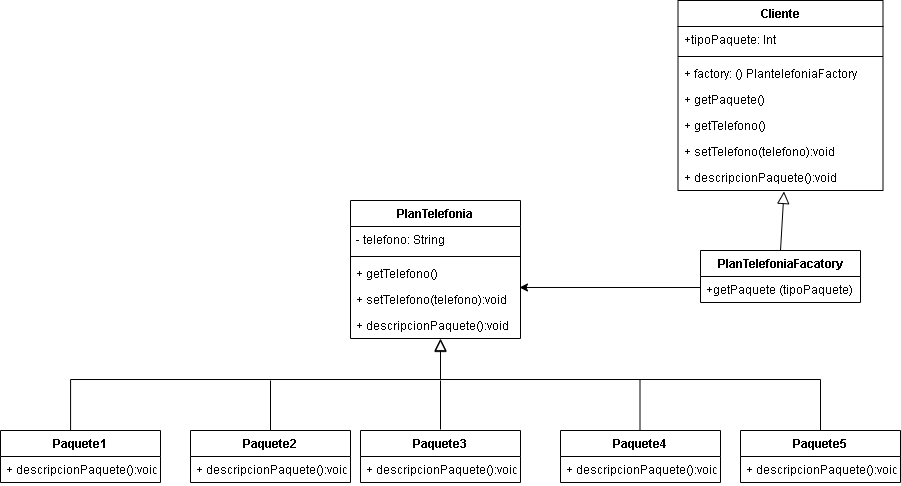

The diagram above was exported from draw.io. Its source (the exported page's mxGraphModel, read from the mxfile embedded in the PNG):
<mxGraphModel dx="448" dy="779" grid="1" gridSize="10" guides="1" tooltips="1" connect="1" arrows="1" fold="1" page="1" pageScale="1" pageWidth="827" pageHeight="1169" math="0" shadow="0">
  <root>
    <mxCell id="MNiNiiu4F5l7NOz318Rv-0" />
    <mxCell id="MNiNiiu4F5l7NOz318Rv-1" parent="MNiNiiu4F5l7NOz318Rv-0" />
    <mxCell id="MNiNiiu4F5l7NOz318Rv-14" value="PlanTelefonia" style="swimlane;fontStyle=1;align=center;verticalAlign=top;childLayout=stackLayout;horizontal=1;startSize=26;horizontalStack=0;resizeParent=1;resizeParentMax=0;resizeLast=0;collapsible=1;marginBottom=0;" parent="MNiNiiu4F5l7NOz318Rv-1" vertex="1">
      <mxGeometry x="420" y="260" width="170" height="138" as="geometry" />
    </mxCell>
    <mxCell id="gFkujAbe_QaQMqyogEXS-0" value="- telefono: String" style="text;strokeColor=none;fillColor=none;align=left;verticalAlign=top;spacingLeft=4;spacingRight=4;overflow=hidden;rotatable=0;points=[[0,0.5],[1,0.5]];portConstraint=eastwest;" vertex="1" parent="MNiNiiu4F5l7NOz318Rv-14">
      <mxGeometry y="26" width="170" height="26" as="geometry" />
    </mxCell>
    <mxCell id="MNiNiiu4F5l7NOz318Rv-16" value="" style="line;strokeWidth=1;fillColor=none;align=left;verticalAlign=middle;spacingTop=-1;spacingLeft=3;spacingRight=3;rotatable=0;labelPosition=right;points=[];portConstraint=eastwest;" parent="MNiNiiu4F5l7NOz318Rv-14" vertex="1">
      <mxGeometry y="52" width="170" height="8" as="geometry" />
    </mxCell>
    <mxCell id="MNiNiiu4F5l7NOz318Rv-17" value="+ getTelefono()&#10;" style="text;strokeColor=none;fillColor=none;align=left;verticalAlign=top;spacingLeft=4;spacingRight=4;overflow=hidden;rotatable=0;points=[[0,0.5],[1,0.5]];portConstraint=eastwest;" parent="MNiNiiu4F5l7NOz318Rv-14" vertex="1">
      <mxGeometry y="60" width="170" height="26" as="geometry" />
    </mxCell>
    <mxCell id="76ufU9Dp0G5AlfpXYR2U-4" value="+ setTelefono(telefono):void" style="text;strokeColor=none;fillColor=none;align=left;verticalAlign=top;spacingLeft=4;spacingRight=4;overflow=hidden;rotatable=0;points=[[0,0.5],[1,0.5]];portConstraint=eastwest;" parent="MNiNiiu4F5l7NOz318Rv-14" vertex="1">
      <mxGeometry y="86" width="170" height="26" as="geometry" />
    </mxCell>
    <mxCell id="76ufU9Dp0G5AlfpXYR2U-5" value="+ descripcionPaquete():void" style="text;strokeColor=none;fillColor=none;align=left;verticalAlign=top;spacingLeft=4;spacingRight=4;overflow=hidden;rotatable=0;points=[[0,0.5],[1,0.5]];portConstraint=eastwest;" parent="MNiNiiu4F5l7NOz318Rv-14" vertex="1">
      <mxGeometry y="112" width="170" height="26" as="geometry" />
    </mxCell>
    <mxCell id="76ufU9Dp0G5AlfpXYR2U-0" value="" style="endArrow=block;endSize=10;endFill=0;shadow=0;strokeWidth=1;rounded=0;edgeStyle=elbowEdgeStyle;elbow=vertical;exitX=0.438;exitY=0;exitDx=0;exitDy=0;exitPerimeter=0;" parent="MNiNiiu4F5l7NOz318Rv-14" source="MNiNiiu4F5l7NOz318Rv-18" edge="1">
      <mxGeometry width="160" relative="1" as="geometry">
        <mxPoint x="-260" y="187" as="sourcePoint" />
        <mxPoint x="90" y="139" as="targetPoint" />
        <Array as="points">
          <mxPoint x="-70" y="179" />
        </Array>
      </mxGeometry>
    </mxCell>
    <mxCell id="MNiNiiu4F5l7NOz318Rv-18" value="Paquete1" style="swimlane;fontStyle=1;align=center;verticalAlign=top;childLayout=stackLayout;horizontal=1;startSize=26;horizontalStack=0;resizeParent=1;resizeParentMax=0;resizeLast=0;collapsible=1;marginBottom=0;" parent="MNiNiiu4F5l7NOz318Rv-1" vertex="1">
      <mxGeometry x="70" y="490" width="160" height="52" as="geometry" />
    </mxCell>
    <mxCell id="76ufU9Dp0G5AlfpXYR2U-11" value="+ descripcionPaquete():void" style="text;strokeColor=none;fillColor=none;align=left;verticalAlign=top;spacingLeft=4;spacingRight=4;overflow=hidden;rotatable=0;points=[[0,0.5],[1,0.5]];portConstraint=eastwest;" parent="MNiNiiu4F5l7NOz318Rv-18" vertex="1">
      <mxGeometry y="26" width="160" height="26" as="geometry" />
    </mxCell>
    <mxCell id="MNiNiiu4F5l7NOz318Rv-29" value="PlanTelefoniaFacatory" style="swimlane;fontStyle=1;align=center;verticalAlign=top;childLayout=stackLayout;horizontal=1;startSize=26;horizontalStack=0;resizeParent=1;resizeParentMax=0;resizeLast=0;collapsible=1;marginBottom=0;rounded=0;" parent="MNiNiiu4F5l7NOz318Rv-1" vertex="1">
      <mxGeometry x="770" y="310" width="160" height="52" as="geometry" />
    </mxCell>
    <mxCell id="MNiNiiu4F5l7NOz318Rv-32" value="+getPaquete (tipoPaquete)" style="text;strokeColor=none;fillColor=none;align=left;verticalAlign=top;spacingLeft=4;spacingRight=4;overflow=hidden;rotatable=0;points=[[0,0.5],[1,0.5]];portConstraint=eastwest;" parent="MNiNiiu4F5l7NOz318Rv-29" vertex="1">
      <mxGeometry y="26" width="160" height="26" as="geometry" />
    </mxCell>
    <mxCell id="MNiNiiu4F5l7NOz318Rv-38" value="Paquete2" style="swimlane;fontStyle=1;align=center;verticalAlign=top;childLayout=stackLayout;horizontal=1;startSize=26;horizontalStack=0;resizeParent=1;resizeParentMax=0;resizeLast=0;collapsible=1;marginBottom=0;" parent="MNiNiiu4F5l7NOz318Rv-1" vertex="1">
      <mxGeometry x="260" y="490" width="160" height="52" as="geometry" />
    </mxCell>
    <mxCell id="76ufU9Dp0G5AlfpXYR2U-7" value="+ descripcionPaquete():void" style="text;strokeColor=none;fillColor=none;align=left;verticalAlign=top;spacingLeft=4;spacingRight=4;overflow=hidden;rotatable=0;points=[[0,0.5],[1,0.5]];portConstraint=eastwest;" parent="MNiNiiu4F5l7NOz318Rv-38" vertex="1">
      <mxGeometry y="26" width="160" height="26" as="geometry" />
    </mxCell>
    <mxCell id="MNiNiiu4F5l7NOz318Rv-42" value="Paquete3" style="swimlane;fontStyle=1;align=center;verticalAlign=top;childLayout=stackLayout;horizontal=1;startSize=26;horizontalStack=0;resizeParent=1;resizeParentMax=0;resizeLast=0;collapsible=1;marginBottom=0;" parent="MNiNiiu4F5l7NOz318Rv-1" vertex="1">
      <mxGeometry x="430" y="490" width="160" height="52" as="geometry" />
    </mxCell>
    <mxCell id="76ufU9Dp0G5AlfpXYR2U-8" value="+ descripcionPaquete():void" style="text;strokeColor=none;fillColor=none;align=left;verticalAlign=top;spacingLeft=4;spacingRight=4;overflow=hidden;rotatable=0;points=[[0,0.5],[1,0.5]];portConstraint=eastwest;" parent="MNiNiiu4F5l7NOz318Rv-42" vertex="1">
      <mxGeometry y="26" width="160" height="26" as="geometry" />
    </mxCell>
    <mxCell id="MNiNiiu4F5l7NOz318Rv-46" value="Paquete4" style="swimlane;fontStyle=1;align=center;verticalAlign=top;childLayout=stackLayout;horizontal=1;startSize=26;horizontalStack=0;resizeParent=1;resizeParentMax=0;resizeLast=0;collapsible=1;marginBottom=0;" parent="MNiNiiu4F5l7NOz318Rv-1" vertex="1">
      <mxGeometry x="630" y="490" width="160" height="52" as="geometry" />
    </mxCell>
    <mxCell id="76ufU9Dp0G5AlfpXYR2U-10" value="+ descripcionPaquete():void" style="text;strokeColor=none;fillColor=none;align=left;verticalAlign=top;spacingLeft=4;spacingRight=4;overflow=hidden;rotatable=0;points=[[0,0.5],[1,0.5]];portConstraint=eastwest;" parent="MNiNiiu4F5l7NOz318Rv-46" vertex="1">
      <mxGeometry y="26" width="160" height="26" as="geometry" />
    </mxCell>
    <mxCell id="MNiNiiu4F5l7NOz318Rv-50" value="Paquete5" style="swimlane;fontStyle=1;align=center;verticalAlign=top;childLayout=stackLayout;horizontal=1;startSize=26;horizontalStack=0;resizeParent=1;resizeParentMax=0;resizeLast=0;collapsible=1;marginBottom=0;" parent="MNiNiiu4F5l7NOz318Rv-1" vertex="1">
      <mxGeometry x="810" y="490" width="160" height="52" as="geometry" />
    </mxCell>
    <mxCell id="76ufU9Dp0G5AlfpXYR2U-9" value="+ descripcionPaquete():void" style="text;strokeColor=none;fillColor=none;align=left;verticalAlign=top;spacingLeft=4;spacingRight=4;overflow=hidden;rotatable=0;points=[[0,0.5],[1,0.5]];portConstraint=eastwest;" parent="MNiNiiu4F5l7NOz318Rv-50" vertex="1">
      <mxGeometry y="26" width="160" height="26" as="geometry" />
    </mxCell>
    <mxCell id="r59VBvPfrf_kwQxJjME9-2" value="" style="endArrow=none;html=1;entryX=0.5;entryY=0;entryDx=0;entryDy=0;" parent="MNiNiiu4F5l7NOz318Rv-1" target="MNiNiiu4F5l7NOz318Rv-38" edge="1">
      <mxGeometry width="50" height="50" relative="1" as="geometry">
        <mxPoint x="340" y="440" as="sourcePoint" />
        <mxPoint x="490" y="486" as="targetPoint" />
      </mxGeometry>
    </mxCell>
    <mxCell id="r59VBvPfrf_kwQxJjME9-5" value="" style="endArrow=none;html=1;" parent="MNiNiiu4F5l7NOz318Rv-1" edge="1">
      <mxGeometry width="50" height="50" relative="1" as="geometry">
        <mxPoint x="510" y="440" as="sourcePoint" />
        <mxPoint x="510" y="489" as="targetPoint" />
      </mxGeometry>
    </mxCell>
    <mxCell id="76ufU9Dp0G5AlfpXYR2U-2" value="" style="endArrow=none;html=1;entryX=0.5;entryY=0;entryDx=0;entryDy=0;" parent="MNiNiiu4F5l7NOz318Rv-1" edge="1">
      <mxGeometry width="50" height="50" relative="1" as="geometry">
        <mxPoint x="709.5" y="440" as="sourcePoint" />
        <mxPoint x="709.5" y="490" as="targetPoint" />
      </mxGeometry>
    </mxCell>
    <mxCell id="76ufU9Dp0G5AlfpXYR2U-1" value="" style="endArrow=block;endSize=10;endFill=0;shadow=0;strokeWidth=1;rounded=0;edgeStyle=elbowEdgeStyle;elbow=vertical;exitX=0.5;exitY=0;exitDx=0;exitDy=0;" parent="MNiNiiu4F5l7NOz318Rv-1" source="MNiNiiu4F5l7NOz318Rv-50" edge="1">
      <mxGeometry width="160" relative="1" as="geometry">
        <mxPoint x="890" y="485" as="sourcePoint" />
        <mxPoint x="510" y="398" as="targetPoint" />
        <Array as="points">
          <mxPoint x="550" y="439" />
          <mxPoint x="700" y="449" />
        </Array>
      </mxGeometry>
    </mxCell>
    <mxCell id="76ufU9Dp0G5AlfpXYR2U-15" value="" style="endArrow=block;endSize=10;endFill=0;shadow=0;strokeWidth=1;rounded=0;elbow=vertical;exitX=0.5;exitY=0;exitDx=0;exitDy=0;entryX=0.517;entryY=1.038;entryDx=0;entryDy=0;entryPerimeter=0;" parent="MNiNiiu4F5l7NOz318Rv-1" source="MNiNiiu4F5l7NOz318Rv-29" target="pW_G2674IXOqUZUC7VLu-6" edge="1">
      <mxGeometry width="160" relative="1" as="geometry">
        <mxPoint x="1260" y="247" as="sourcePoint" />
        <mxPoint x="850.96" y="217.01199999999994" as="targetPoint" />
      </mxGeometry>
    </mxCell>
    <mxCell id="hwZ0iJP_FRt1Ko_ay75g-2" style="edgeStyle=none;rounded=0;orthogonalLoop=1;jettySize=auto;html=1;entryX=0.994;entryY=1.038;entryDx=0;entryDy=0;entryPerimeter=0;" parent="MNiNiiu4F5l7NOz318Rv-1" target="MNiNiiu4F5l7NOz318Rv-17" edge="1">
      <mxGeometry relative="1" as="geometry">
        <mxPoint x="770" y="347" as="sourcePoint" />
      </mxGeometry>
    </mxCell>
    <mxCell id="pW_G2674IXOqUZUC7VLu-1" value="Cliente" style="swimlane;fontStyle=1;align=center;verticalAlign=top;childLayout=stackLayout;horizontal=1;startSize=26;horizontalStack=0;resizeParent=1;resizeParentMax=0;resizeLast=0;collapsible=1;marginBottom=0;" vertex="1" parent="MNiNiiu4F5l7NOz318Rv-1">
      <mxGeometry x="747.5" y="60" width="205" height="190" as="geometry" />
    </mxCell>
    <mxCell id="pW_G2674IXOqUZUC7VLu-2" value="+tipoPaquete: Int" style="text;strokeColor=none;fillColor=none;align=left;verticalAlign=top;spacingLeft=4;spacingRight=4;overflow=hidden;rotatable=0;points=[[0,0.5],[1,0.5]];portConstraint=eastwest;" vertex="1" parent="pW_G2674IXOqUZUC7VLu-1">
      <mxGeometry y="26" width="205" height="26" as="geometry" />
    </mxCell>
    <mxCell id="pW_G2674IXOqUZUC7VLu-3" value="" style="line;strokeWidth=1;fillColor=none;align=left;verticalAlign=middle;spacingTop=-1;spacingLeft=3;spacingRight=3;rotatable=0;labelPosition=right;points=[];portConstraint=eastwest;" vertex="1" parent="pW_G2674IXOqUZUC7VLu-1">
      <mxGeometry y="52" width="205" height="8" as="geometry" />
    </mxCell>
    <mxCell id="pW_G2674IXOqUZUC7VLu-4" value="+ factory: () PlantelefoniaFactory&#10;" style="text;strokeColor=none;fillColor=none;align=left;verticalAlign=top;spacingLeft=4;spacingRight=4;overflow=hidden;rotatable=0;points=[[0,0.5],[1,0.5]];portConstraint=eastwest;" vertex="1" parent="pW_G2674IXOqUZUC7VLu-1">
      <mxGeometry y="60" width="205" height="26" as="geometry" />
    </mxCell>
    <mxCell id="pW_G2674IXOqUZUC7VLu-9" value="+ getPaquete()&#10;" style="text;strokeColor=none;fillColor=none;align=left;verticalAlign=top;spacingLeft=4;spacingRight=4;overflow=hidden;rotatable=0;points=[[0,0.5],[1,0.5]];portConstraint=eastwest;" vertex="1" parent="pW_G2674IXOqUZUC7VLu-1">
      <mxGeometry y="86" width="205" height="26" as="geometry" />
    </mxCell>
    <mxCell id="pW_G2674IXOqUZUC7VLu-8" value="+ getTelefono()&#10;" style="text;strokeColor=none;fillColor=none;align=left;verticalAlign=top;spacingLeft=4;spacingRight=4;overflow=hidden;rotatable=0;points=[[0,0.5],[1,0.5]];portConstraint=eastwest;" vertex="1" parent="pW_G2674IXOqUZUC7VLu-1">
      <mxGeometry y="112" width="205" height="26" as="geometry" />
    </mxCell>
    <mxCell id="pW_G2674IXOqUZUC7VLu-5" value="+ setTelefono(telefono):void" style="text;strokeColor=none;fillColor=none;align=left;verticalAlign=top;spacingLeft=4;spacingRight=4;overflow=hidden;rotatable=0;points=[[0,0.5],[1,0.5]];portConstraint=eastwest;" vertex="1" parent="pW_G2674IXOqUZUC7VLu-1">
      <mxGeometry y="138" width="205" height="26" as="geometry" />
    </mxCell>
    <mxCell id="pW_G2674IXOqUZUC7VLu-6" value="+ descripcionPaquete():void" style="text;strokeColor=none;fillColor=none;align=left;verticalAlign=top;spacingLeft=4;spacingRight=4;overflow=hidden;rotatable=0;points=[[0,0.5],[1,0.5]];portConstraint=eastwest;" vertex="1" parent="pW_G2674IXOqUZUC7VLu-1">
      <mxGeometry y="164" width="205" height="26" as="geometry" />
    </mxCell>
  </root>
</mxGraphModel>